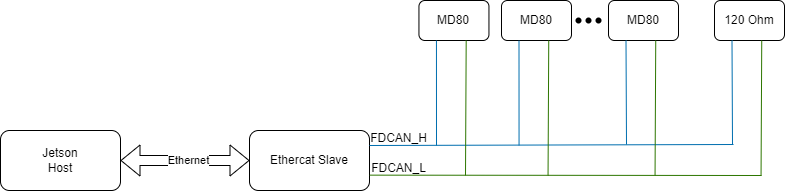

The diagram above was exported from draw.io. Its source (the exported page's mxGraphModel, read from the mxfile embedded in the PNG):
<mxGraphModel dx="1228" dy="639" grid="0" gridSize="1.9685" guides="1" tooltips="1" connect="1" arrows="1" fold="1" page="1" pageScale="1" pageWidth="827" pageHeight="1169" background="none" math="0" shadow="0">
  <root>
    <mxCell id="0" />
    <mxCell id="1" parent="0" />
    <mxCell id="2" value="Jetson&lt;br&gt;Host" style="rounded=1;whiteSpace=wrap;html=1;" vertex="1" parent="1">
      <mxGeometry x="191" y="160" width="120" height="60" as="geometry" />
    </mxCell>
    <mxCell id="3" value="" style="shape=flexArrow;endArrow=classic;startArrow=classic;html=1;exitX=1;exitY=0.5;exitDx=0;exitDy=0;entryX=0;entryY=0.5;entryDx=0;entryDy=0;" edge="1" parent="1" source="2" target="4">
      <mxGeometry width="100" height="100" relative="1" as="geometry">
        <mxPoint x="490" y="410" as="sourcePoint" />
        <mxPoint x="440" y="190" as="targetPoint" />
      </mxGeometry>
    </mxCell>
    <mxCell id="5" value="Ethernet" style="edgeLabel;html=1;align=center;verticalAlign=middle;resizable=0;points=[];" vertex="1" connectable="0" parent="3">
      <mxGeometry x="-0.1329" y="-1" relative="1" as="geometry">
        <mxPoint x="11" y="-1" as="offset" />
      </mxGeometry>
    </mxCell>
    <mxCell id="4" value="Ethercat Slave" style="rounded=1;whiteSpace=wrap;html=1;" vertex="1" parent="1">
      <mxGeometry x="440" y="160" width="120" height="60" as="geometry" />
    </mxCell>
    <mxCell id="6" value="MD80" style="rounded=1;whiteSpace=wrap;html=1;" vertex="1" parent="1">
      <mxGeometry x="609.45" y="30" width="70" height="40" as="geometry" />
    </mxCell>
    <mxCell id="7" value="" style="endArrow=none;html=1;exitX=1;exitY=0.25;exitDx=0;exitDy=0;fillColor=#1ba1e2;strokeColor=#006EAF;" edge="1" parent="1" source="4">
      <mxGeometry width="50" height="50" relative="1" as="geometry">
        <mxPoint x="690" y="210" as="sourcePoint" />
        <mxPoint x="924" y="174" as="targetPoint" />
      </mxGeometry>
    </mxCell>
    <mxCell id="8" value="" style="endArrow=none;html=1;exitX=1.002;exitY=0.744;exitDx=0;exitDy=0;exitPerimeter=0;fillColor=#60a917;strokeColor=#2D7600;" edge="1" parent="1" source="4">
      <mxGeometry width="50" height="50" relative="1" as="geometry">
        <mxPoint x="560" y="210" as="sourcePoint" />
        <mxPoint x="952" y="205" as="targetPoint" />
      </mxGeometry>
    </mxCell>
    <mxCell id="9" value="" style="endArrow=none;html=1;entryX=0.25;entryY=1;entryDx=0;entryDy=0;fillColor=#1ba1e2;strokeColor=#006EAF;" edge="1" parent="1" target="6">
      <mxGeometry width="50" height="50" relative="1" as="geometry">
        <mxPoint x="627" y="175" as="sourcePoint" />
        <mxPoint x="670" y="90" as="targetPoint" />
      </mxGeometry>
    </mxCell>
    <mxCell id="10" value="" style="endArrow=none;html=1;entryX=0.25;entryY=1;entryDx=0;entryDy=0;fillColor=#60a917;strokeColor=#2D7600;" edge="1" parent="1">
      <mxGeometry width="50" height="50" relative="1" as="geometry">
        <mxPoint x="656" y="205" as="sourcePoint" />
        <mxPoint x="656.6911" y="70.0011" as="targetPoint" />
      </mxGeometry>
    </mxCell>
    <mxCell id="11" value="FDCAN_H" style="text;html=1;align=center;verticalAlign=middle;resizable=0;points=[];autosize=1;strokeColor=none;fillColor=none;" vertex="1" parent="1">
      <mxGeometry x="552" y="155" width="75" height="26" as="geometry" />
    </mxCell>
    <mxCell id="12" value="FDCAN_L" style="text;html=1;align=center;verticalAlign=middle;resizable=0;points=[];autosize=1;strokeColor=none;fillColor=none;" vertex="1" parent="1">
      <mxGeometry x="552.9984999999999" y="184.9985" width="73" height="26" as="geometry" />
    </mxCell>
    <mxCell id="13" value="MD80" style="rounded=1;whiteSpace=wrap;html=1;" vertex="1" parent="1">
      <mxGeometry x="691.9985" y="29.9985" width="70" height="40" as="geometry" />
    </mxCell>
    <mxCell id="14" value="" style="endArrow=none;html=1;entryX=0.25;entryY=1;entryDx=0;entryDy=0;fillColor=#1ba1e2;strokeColor=#006EAF;" edge="1" parent="1" target="13">
      <mxGeometry width="50" height="50" relative="1" as="geometry">
        <mxPoint x="709.5485" y="174.9985" as="sourcePoint" />
        <mxPoint x="752.5485" y="89.9985" as="targetPoint" />
      </mxGeometry>
    </mxCell>
    <mxCell id="15" value="" style="endArrow=none;html=1;entryX=0.25;entryY=1;entryDx=0;entryDy=0;fillColor=#60a917;strokeColor=#2D7600;" edge="1" parent="1">
      <mxGeometry width="50" height="50" relative="1" as="geometry">
        <mxPoint x="738.5485" y="204.9985" as="sourcePoint" />
        <mxPoint x="739.2396" y="69.99960000000002" as="targetPoint" />
      </mxGeometry>
    </mxCell>
    <mxCell id="16" value="MD80" style="rounded=1;whiteSpace=wrap;html=1;" vertex="1" parent="1">
      <mxGeometry x="798.9970000000001" y="29.996999999999996" width="70" height="40" as="geometry" />
    </mxCell>
    <mxCell id="17" value="" style="endArrow=none;html=1;entryX=0.25;entryY=1;entryDx=0;entryDy=0;fillColor=#1ba1e2;strokeColor=#006EAF;" edge="1" parent="1" target="16">
      <mxGeometry width="50" height="50" relative="1" as="geometry">
        <mxPoint x="817" y="174" as="sourcePoint" />
        <mxPoint x="859.547" y="89.997" as="targetPoint" />
      </mxGeometry>
    </mxCell>
    <mxCell id="18" value="" style="endArrow=none;html=1;entryX=0.25;entryY=1;entryDx=0;entryDy=0;fillColor=#60a917;strokeColor=#2D7600;" edge="1" parent="1">
      <mxGeometry width="50" height="50" relative="1" as="geometry">
        <mxPoint x="845.547" y="204.997" as="sourcePoint" />
        <mxPoint x="846.2381" y="69.99810000000001" as="targetPoint" />
      </mxGeometry>
    </mxCell>
    <mxCell id="20" value="" style="shape=waypoint;sketch=0;fillStyle=solid;size=6;pointerEvents=1;points=[];fillColor=none;resizable=0;rotatable=0;perimeter=centerPerimeter;snapToPoint=1;" vertex="1" parent="1">
      <mxGeometry x="759" y="40" width="20" height="20" as="geometry" />
    </mxCell>
    <mxCell id="21" value="" style="shape=waypoint;sketch=0;fillStyle=solid;size=6;pointerEvents=1;points=[];fillColor=none;resizable=0;rotatable=0;perimeter=centerPerimeter;snapToPoint=1;" vertex="1" parent="1">
      <mxGeometry x="768.9984999999999" y="39.9985" width="20" height="20" as="geometry" />
    </mxCell>
    <mxCell id="22" value="" style="shape=waypoint;sketch=0;fillStyle=solid;size=6;pointerEvents=1;points=[];fillColor=none;resizable=0;rotatable=0;perimeter=centerPerimeter;snapToPoint=1;" vertex="1" parent="1">
      <mxGeometry x="778.997" y="39.997" width="20" height="20" as="geometry" />
    </mxCell>
    <mxCell id="24" value="120 Ohm" style="rounded=1;whiteSpace=wrap;html=1;" vertex="1" parent="1">
      <mxGeometry x="904.9955" y="29.995499999999996" width="70" height="40" as="geometry" />
    </mxCell>
    <mxCell id="25" value="" style="endArrow=none;html=1;entryX=0.25;entryY=1;entryDx=0;entryDy=0;fillColor=#1ba1e2;strokeColor=#006EAF;" edge="1" parent="1" target="24">
      <mxGeometry width="50" height="50" relative="1" as="geometry">
        <mxPoint x="922.9984999999999" y="173.9985" as="sourcePoint" />
        <mxPoint x="965.5455" y="89.9955" as="targetPoint" />
      </mxGeometry>
    </mxCell>
    <mxCell id="26" value="" style="endArrow=none;html=1;entryX=0.25;entryY=1;entryDx=0;entryDy=0;fillColor=#60a917;strokeColor=#2D7600;" edge="1" parent="1">
      <mxGeometry width="50" height="50" relative="1" as="geometry">
        <mxPoint x="951.5455" y="204.99550000000008" as="sourcePoint" />
        <mxPoint x="952.2366" y="69.99660000000003" as="targetPoint" />
      </mxGeometry>
    </mxCell>
  </root>
</mxGraphModel>